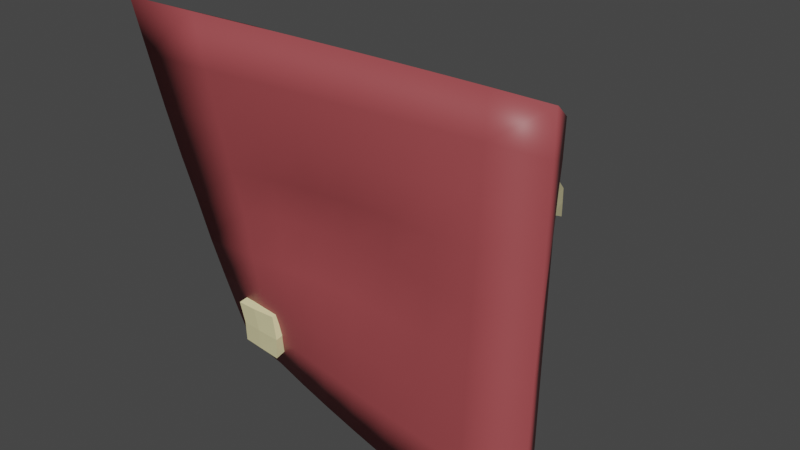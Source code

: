 # Source: ChunkOfMeatV1.blend  (saved by Blender 2.90.8; exported with 4.5.12 LTS)
import bpy
from mathutils import Matrix  # noqa: F401  (used for matrix-valued properties, if any)

bpy.ops.wm.read_factory_settings(use_empty=True)
scene = bpy.context.scene
scene.name = 'Scene'

# ---- collections
col_collection = bpy.data.collections.new('Collection'); scene.collection.children.link(col_collection)

# ---- materials (node trees are filled in below, after node groups)
mat_bones = bpy.data.materials.new('Bones')
mat_bones.use_transparent_shadow = False
mat_meat = bpy.data.materials.new('Meat')
mat_meat.use_transparent_shadow = False

# ---- material node trees
mat_bones.use_nodes = True; mat_bones.node_tree.nodes.clear()
_N = mat_bones.node_tree.nodes; _L = mat_bones.node_tree.links
n0 = _N.new('ShaderNodeBsdfPrincipled'); n0.name = 'Principled BSDF'; n0.location = (10, 300)
n0.distribution = 'GGX'
n0.subsurface_method = 'BURLEY'
n0.inputs[0].default_value = (0.8, 0.7283, 0.4087, 1.0)
n0.inputs[3].default_value = 1.45
n0.inputs[27].default_value = (0.0, 0.0, 0.0, 1.0)
n0.inputs[28].default_value = 1.0
n1 = _N.new('ShaderNodeOutputMaterial'); n1.name = 'Material Output'; n1.location = (300, 300)
_L.new(n0.outputs[0], n1.inputs[0])
n1.is_active_output = True
mat_meat.use_nodes = True; mat_meat.node_tree.nodes.clear()
_N = mat_meat.node_tree.nodes; _L = mat_meat.node_tree.links
n0 = _N.new('ShaderNodeBsdfPrincipled'); n0.name = 'Principled BSDF'; n0.location = (10, 300)
n0.distribution = 'GGX'
n0.subsurface_method = 'BURLEY'
n0.inputs[0].default_value = (0.3397, 0.06362, 0.06976, 1.0)
n0.inputs[3].default_value = 1.45
n0.inputs[27].default_value = (0.0, 0.0, 0.0, 1.0)
n0.inputs[28].default_value = 1.0
n1 = _N.new('ShaderNodeOutputMaterial'); n1.name = 'Material Output'; n1.location = (300, 300)
_L.new(n0.outputs[0], n1.inputs[0])
n1.is_active_output = True

# ---- world
world_world = bpy.data.worlds.new('World'); scene.world = world_world
world_world.use_nodes = True; world_world.node_tree.nodes.clear()
_N = world_world.node_tree.nodes; _L = world_world.node_tree.links
n0 = _N.new('ShaderNodeOutputWorld'); n0.name = 'World Output'; n0.location = (300, 300)
n1 = _N.new('ShaderNodeBackground'); n1.name = 'Background'; n1.location = (10, 300)
n1.inputs[0].default_value = (0.05088, 0.05088, 0.05088, 1.0)
_L.new(n1.outputs[0], n0.inputs[0])
n0.is_active_output = True
world_world.color = (0.05088, 0.05088, 0.05088)
world_world.use_sun_shadow = False
world_world.sun_shadow_jitter_overblur = 0.0

# ---- meshes
me_cube_001 = bpy.data.meshes.new('Cube.001')
me_cube_001.from_pydata([(1.143, -0.3339, -0.2694), (0.5076, 2.899, -0.08244), (1.098, -0.3708, 0.7812), (0.5053, 2.914, 0.5959), (0.1005, -0.1978, -0.3477), (-0.1737, 2.898, -0.03363), (0.06481, -0.308, 0.7142), (-0.176, 2.892, 0.6462), (1.132, -0.3376, 0.2506), (0.8068, 1.25, -0.1697), (0.5067, 2.907, 0.2569), (0.7849, 1.246, 0.6924), (0.5781, -0.3861, 0.7727), (0.1664, 2.903, 0.6208), (-0.07167, 1.313, 0.6753), (0.09537, -0.2198, 0.1673), (-0.1737, 2.895, 0.3059), (-0.05711, 1.394, -0.1944), (0.6125, -0.3275, -0.2838), (0.1674, 2.899, -0.05819), (0.1672, 2.902, 0.2813), (0.6054, -0.339, 0.237), (0.3673, 1.258, -0.1611), (-0.05923, 1.375, 0.23), (0.3545, 1.232, 0.7052), (0.8009, 1.254, 0.2595), (5.721, -1.394, 3.478), (2.694, 4.045, 1.473), (5.699, -1.212, 4.956), (2.628, 4.195, 2.244), (4.213, -1.431, 3.427), (1.887, 3.961, 1.575), (4.191, -1.365, 4.974), (1.856, 4.064, 2.376), (5.61, -1.316, 4.225), (4.759, 1.381, 2.339), (2.661, 4.12, 1.863), (4.442, 2.093, 3.178), (5.043, -1.28, 4.965), (2.246, 4.13, 2.309), (3.373, 1.975, 3.278), (4.085, -1.431, 4.214), (1.872, 4.013, 1.979), (3.609, 1.331, 2.387), (5.048, -1.424, 3.461), (2.293, 4.004, 1.523), (2.27, 4.067, 1.921), (4.931, -1.372, 4.223), (4.286, 1.354, 2.362), (3.377, 1.618, 2.873), (4.029, 2.006, 3.238), (4.489, 1.725, 2.79), (1.186, -1.149, 3.641), (0.6619, 3.405, 2.107), (1.144, -1.218, 4.974), (0.6591, 3.433, 2.87), (-0.125, -1.218, 3.61), (-0.1152, 3.314, 2.199), (-0.1934, -1.346, 4.988), (-0.1153, 3.309, 2.988), (1.15, -1.206, 4.317), (0.9478, 1.136, 2.857), (0.6605, 3.419, 2.49), (0.9455, 1.115, 3.904), (0.4635, -1.283, 4.982), (0.2754, 3.371, 2.929), (-0.154, 0.9821, 3.99), (-0.1782, -1.32, 4.318), (-0.1153, 3.311, 2.593), (-0.1085, 1.113, 2.865), (0.5321, -1.191, 3.633), (0.2759, 3.36, 2.153), (0.2757, 3.366, 2.541), (0.4827, -1.26, 4.317), (0.4074, 1.09, 2.886), (-0.1416, 1.011, 3.449), (0.3704, 1.045, 3.949), (0.9435, 1.117, 3.385), (5.603, -1.528, -2.271), (2.667, 3.115, -1.684), (5.38, -1.276, -0.9765), (2.622, 3.224, -0.8651), (4.025, -1.285, -2.387), (1.836, 3.178, -1.61), (3.937, -0.9922, -1.128), (1.816, 3.258, -0.7984), (5.485, -1.401, -1.62), (4.744, 0.7671, -2.086), (2.643, 3.169, -1.271), (4.491, 0.9796, -1.017), (4.717, -1.144, -1.047), (2.218, 3.241, -0.8317), (3.185, 1.125, -1.073), (3.981, -1.13, -1.758), (1.826, 3.22, -1.2), (3.168, 0.982, -2.187), (4.881, -1.423, -2.322), (2.249, 3.149, -1.645), (2.233, 3.195, -1.236), (4.796, -1.278, -1.683), (4.131, 0.8422, -2.082), (3.145, 1.061, -1.683), (3.918, 1.048, -1.022), (4.611, 0.8766, -1.548), (-2.65, -0.528, -2.789), (-1.768, 3.893, -1.19), (-2.66, -0.7137, -1.342), (-1.824, 3.798, -0.344), (-4.113, -0.458, -2.777), (-2.595, 3.955, -1.097), (-4.195, -0.7703, -1.329), (-2.684, 3.814, -0.2632), (-2.659, -0.6752, -2.066), (-1.865, 3.014, -1.92), (-1.798, 3.846, -0.7698), (-1.996, 2.659, -0.9337), (-3.467, -0.8084, -1.317), (-2.272, 3.807, -0.3018), (-3.051, 2.693, -0.8583), (-4.15, -0.6693, -2.058), (-2.642, 3.885, -0.6848), (-2.858, 3.099, -1.82), (-3.417, -0.5439, -2.778), (-2.198, 3.925, -1.142), (-2.238, 3.867, -0.7255), (-3.441, -0.7339, -2.048), (-2.423, 2.993, -1.869), (-2.954, 2.813, -1.354), (-2.583, 2.619, -0.8871), (-1.927, 2.755, -1.438), (4.872, -0.9943, 1.191), (2.311, 3.401, 0.484), (4.97, -1.0, 2.518), (2.28, 3.499, 1.239), (3.344, -0.7891, 1.048), (1.54, 3.379, 0.5497), (3.352, -0.9115, 2.421), (1.525, 3.444, 1.314), (4.941, -1.001, 1.86), (4.031, 1.231, 0.7502), (2.295, 3.45, 0.8644), (4.153, 1.299, 1.775), (4.216, -0.9544, 2.471), (1.903, 3.472, 1.277), (2.763, 1.289, 1.807), (3.366, -0.8454, 1.735), (1.532, 3.411, 0.9339), (2.685, 1.283, 0.7566), (4.157, -0.8848, 1.118), (1.926, 3.39, 0.5169), (1.914, 3.431, 0.8991), (4.207, -0.9192, 1.798), (3.406, 1.265, 0.7497), (2.741, 1.289, 1.283), (3.512, 1.3, 1.788), (4.112, 1.263, 1.267), (-2.448, 1.375, -0.4953), (-2.244, 2.966, 0.1791), (-2.538, 0.9332, 0.358), (-2.36, 2.786, 0.826), (-3.232, 1.37, -0.462), (-2.855, 2.961, 0.223), (-3.366, 0.887, 0.3903), (-2.994, 2.762, 0.8709), (-2.47, 1.221, -0.09794), (-2.1, 2.872, -0.2771), (-2.28, 2.895, 0.4923), (-2.252, 2.436, 0.4405), (-2.995, 0.8225, 0.403), (-2.7, 2.752, 0.8567), (-2.932, 2.424, 0.4809), (-3.271, 1.196, -0.06469), (-2.9, 2.88, 0.5364), (-2.743, 2.881, -0.2318), (-2.888, 1.269, -0.4554), (-2.573, 2.935, 0.2088), (-2.614, 2.861, 0.5229), (-2.913, 1.111, -0.05475), (-2.478, 2.785, -0.2356), (-2.795, 2.717, 0.0981), (-2.643, 2.353, 0.4846), (-2.14, 2.718, 0.05503), (7.573, -2.937, -6.406), (5.813, 0.08444, -5.171), (6.223, -0.6198, 5.437), (4.503, 2.335, 3.762), (-5.154, -0.8745, -5.687), (-4.312, 0.9569, -4.659), (-5.996, -2.706, 6.218), (-5.12, -0.867, 5.428), (5.907, 0.1359, -0.09046), (4.606e-08, 0.04156, 5.011), (-3.296, 2.404, -0.3651), (4.606e-08, 0.04156, -5.143), (0.277, 0.5785, -0.1857), (4.84, 1.755, 1.952), (-2.228, -0.4155, 5.163), (-4.115, 1.141, -2.41), (2.645, -0.4033, -5.361), (6.176, -0.5381, -2.73), (2.111, 1.734, 4.121), (-4.513, 0.2501, 2.307), (-1.98, 0.4917, -4.911), (0.005976, 0.04633, -2.602), (0.001274, 0.04351, 2.472), (-1.398, 1.954, -0.3749), (2.807, 0.4579, -0.1604), (2.443, 0.4212, 2.368), (-1.943, 0.295, 2.318), (-1.858, 0.728, -2.514), (2.55, -0.1585, -2.625), (4.672, 2.045, 2.893), (-3.337, -0.629, 5.26), (-4.417, 0.728, -3.595), (3.973, 0.3576, -5.029), (6.022, -0.2275, -1.369), (1.016, 0.4222, 4.816), (-3.382, 2.198, 0.6221), (-0.9583, 0.2543, -5.035), (4.606e-08, 0.04156, -3.874), (0.173, 0.4212, 1.099), (-2.135, 2.387, -0.3922), (1.33, 0.4606, -0.1602), (5.693, 0.3636, 1.146), (-1.017, -0.1746, 5.111), (-3.211, 2.611, -1.301), (1.08, -0.1879, -5.257), (5.644, 0.3738, -3.808), (3.28, 2.07, 3.922), (-5.018, -0.6431, 3.99), (-2.972, 0.734, -4.781), (0.1827, 0.4113, -1.401), (4.606e-08, 0.04156, 3.741), (-0.5976, 1.179, -0.2906), (4.273, 0.3047, -0.1273), (2.651, 0.411, 1.13), (2.146, 1.596, 3.116), (1.046, 0.1591, 2.441), (3.46, 1.625, 2.008), (-1.419, 1.853, 0.668), (-2.206, -0.3121, 3.94), (-2.98, 0.3569, 2.277), (-0.9595, 0.05826, 2.443), (-2.003, 0.3792, -3.742), (-1.403, 2.017, -1.386), (-2.777, 1.025, -2.455), (-0.9397, 0.2671, -2.572), (2.611, -0.2657, -3.987), (2.659, 0.1862, -1.423), (1.097, -0.005518, -2.589), (4.28, -0.4035, -2.705), (4.271, -0.05709, -1.387), (1.232, 0.2676, -1.414), (1.074, -0.1305, -3.938), (-0.6733, 1.102, -1.408), (-2.093, 2.537, -1.341), (-3.026, 0.5608, -3.667), (-1.012, -0.121, 3.809), (-3.29, -0.4773, 3.998), (-2.176, 2.236, 0.594), (3.37, 1.847, 2.993), (1.022, 0.3649, 3.616), (1.201, 0.33, 1.143), (4.096, 0.3955, 1.137), (-0.6408, 1.075, 0.8782), (-0.9635, 0.2011, -3.813), (3.883, 0.5798, -3.722), (6.929, -1.747, 0.0826), (0.6585, -1.677, 5.887), (-5.575, -1.79, -0.1907), (0.6721, -1.922, -6.109), (1.069, -1.183, -0.1867), (7.239, -2.364, -3.015), (3.302, -1.152, 5.676), (-5.785, -2.248, 2.899), (-2.088, -1.401, -5.912), (6.561, -1.199, 2.908), (-2.232, -2.195, 6.068), (-5.364, -1.332, -3.053), (3.676, -2.437, -6.275), (0.6687, -1.861, -3.064), (0.6619, -1.738, 2.934), (3.814, -1.299, -0.0894), (-1.999, -1.551, -0.1752), (-2.196, -1.996, 2.924), (3.396, -1.474, 2.929), (3.583, -2.116, -3.047), (-2.124, -1.599, -3.066), (7.404, -2.647, -4.674), (4.529, -0.8841, 5.558), (-5.89, -2.477, 4.53), (-3.376, -1.138, -5.803), (6.733, -1.494, 1.536), (-0.756, -1.937, 5.981), (-5.47, -1.561, -1.65), (2.144, -2.18, -6.196), (0.6704, -1.891, -4.582), (0.8506, -1.483, 1.382), (5.062, -1.543, 0.001071), (-0.423, -1.304, -0.1953), (7.07, -2.074, -1.426), (2.012, -1.416, 5.785), (-5.68, -2.019, 1.326), (-0.7389, -1.662, -6.014), (6.392, -0.9094, 4.208), (-3.767, -2.451, 6.147), (-5.259, -1.103, -4.399), (5.266, -2.685, -6.344), (0.8524, -1.547, -1.616), (0.6602, -1.708, 4.414), (2.481, -1.182, -0.1514), (-3.547, -1.758, -0.1639), (-2.12, -1.809, 1.37), (-2.214, -2.096, 4.484), (-0.7518, -1.868, 2.931), (-3.669, -2.123, 2.914), (3.587, -1.415, 1.446), (3.349, -1.313, 4.322), (4.713, -1.334, 2.919), (2.045, -1.607, 2.933), (3.63, -2.276, -4.641), (3.681, -1.735, -1.542), (5.084, -2.241, -3.033), (2.111, -1.989, -3.057), (-2.106, -1.5, -4.501), (-2.094, -1.625, -1.622), (-0.7432, -1.731, -3.067), (-3.474, -1.466, -3.061), (-3.523, -1.631, -1.629), (-0.6071, -1.554, -1.627), (-0.741, -1.696, -4.544), (2.278, -1.613, -1.586), (5.044, -1.936, -1.478), (5.174, -2.46, -4.66), (2.028, -1.511, 4.371), (4.621, -1.109, 4.267), (4.863, -1.481, 1.498), (-3.718, -2.287, 4.51), (-0.7539, -1.903, 4.452), (-0.6005, -1.606, 1.368), (-3.62, -1.959, 1.359), (2.25, -1.414, 1.407), (2.127, -2.085, -4.615), (-3.425, -1.302, -4.452), (-2.175, 0.9433, 4.27), (-2.648, 0.8437, 4.322), (-2.161, 0.9999, 3.742), (-2.628, 0.9119, 3.784), (3.669, 1.93, -3.982), (4.062, 1.841, -4.033), (4.017, 1.934, -3.635), (3.631, 2.015, -3.591), (2.032, 1.433, -1.407), (2.009, 1.287, -2.148), (1.13, 1.387, -2.109), (1.165, 1.496, -1.381), (-2.637, -0.8141, -2.093), (-2.627, -0.6553, -2.873), (-1.922, 2.782, -0.8718), (-2.638, -0.8556, -1.312), (-3.509, -0.9577, -1.285), (-3.06, 2.819, -0.7905), (-4.293, -0.9166, -1.298), (-4.246, -0.8077, -2.084), (-2.852, 3.257, -1.828), (-4.206, -0.5798, -2.86), (-3.455, -0.6724, -2.861), (-1.781, 3.165, -1.935), (-2.383, 3.143, -1.881), (-2.955, 2.948, -1.326), (-2.555, 2.739, -0.8215), (-1.848, 2.885, -1.416), (5.603, -1.401, -1.618), (5.734, -1.528, -2.336), (4.507, 0.9796, -0.953), (5.487, -1.276, -0.9083), (4.756, -1.144, -0.9864), (3.066, 1.125, -1.014), (3.895, -0.9922, -1.076), (3.944, -1.13, -1.77), (3.048, 0.982, -2.243), (3.993, -1.285, -2.464), (4.937, -1.423, -2.393), (4.786, 0.7671, -2.132), (4.109, 0.8422, -2.128), (3.022, 1.061, -1.688), (3.874, 1.048, -0.959), (4.639, 0.8766, -1.538), (5.108, -1.001, 1.907), (5.029, -0.9943, 1.141), (4.206, 1.299, 1.811), (5.141, -1.0, 2.661), (4.278, -0.9544, 2.607), (2.614, 1.289, 1.846), (3.289, -0.9115, 2.549), (3.304, -0.8454, 1.765), (2.525, 1.283, 0.6436), (3.279, -0.7891, 0.9774), (4.211, -0.8848, 1.058), (4.066, 1.231, 0.6363), (3.35, 1.265, 0.6357), (2.588, 1.289, 1.246), (3.472, 1.3, 1.825), (4.159, 1.263, 1.228), (1.216, -0.3376, 0.2521), (1.229, -0.3339, -0.3358), (0.8241, 1.246, 0.7516), (1.178, -0.3708, 0.852), (0.5903, -0.3861, 0.8424), (-0.1443, 1.313, 0.7323), (0.01002, -0.308, 0.7762), (0.04457, -0.2198, 0.158), (-0.1278, 1.394, -0.251), (0.05033, -0.1978, -0.4243), (0.6292, -0.3275, -0.352), (0.8489, 1.25, -0.223), (0.352, 1.258, -0.2134), (-0.1302, 1.375, 0.2288), (0.3375, 1.232, 0.7661), (0.8422, 1.254, 0.2622), (1.242, -1.206, 4.377), (1.282, -1.149, 3.612), (1.01, 1.115, 3.91), (1.234, -1.218, 5.119), (0.4654, -1.283, 5.128), (-0.2328, 0.9821, 4.007), (-0.2773, -1.346, 5.135), (-0.2602, -1.32, 4.378), (-0.1813, 1.113, 2.735), (-0.2, -1.218, 3.577), (0.5429, -1.191, 3.604), (1.013, 1.136, 2.726), (0.4019, 1.09, 2.759), (-0.2187, 1.011, 3.395), (0.36, 1.045, 3.961), (1.008, 1.117, 3.323)], [], [(25, 10, 3, 11), (24, 13, 7, 14), (23, 16, 5, 17), (22, 19, 1, 9), (21, 15, 4, 18), (20, 10, 1, 19), (16, 20, 19, 5), (7, 13, 20, 16), (13, 3, 10, 20), (8, 21, 18, 0), (2, 12, 21, 8), (12, 6, 15, 21), (67, 58, 426, 427), (0, 18, 414, 405), (17, 5, 19, 22), (69, 74, 432, 428), (56, 67, 427, 429), (14, 7, 16, 23), (74, 61, 431, 432), (15, 6, 410, 411), (11, 3, 13, 24), (61, 77, 435, 431), (64, 54, 423, 424), (9, 1, 10, 25), (51, 36, 29, 37), (50, 39, 33, 40), (49, 42, 31, 43), (48, 45, 27, 35), (47, 41, 30, 44), (46, 36, 27, 45), (42, 46, 45, 31), (33, 39, 46, 42), (39, 29, 36, 46), (34, 47, 44, 26), (28, 38, 47, 34), (38, 32, 41, 47), (44, 48, 35, 26), (30, 43, 48, 44), (43, 31, 45, 48), (41, 49, 43, 30), (32, 40, 49, 41), (40, 33, 42, 49), (38, 50, 40, 32), (28, 37, 50, 38), (37, 29, 39, 50), (34, 51, 37, 28), (26, 35, 51, 34), (35, 27, 36, 51), (77, 62, 55, 63), (76, 65, 59, 66), (75, 68, 57, 69), (74, 71, 53, 61), (73, 67, 56, 70), (72, 62, 53, 71), (68, 72, 71, 57), (59, 65, 72, 68), (65, 55, 62, 72), (60, 73, 70, 52), (54, 64, 73, 60), (64, 58, 67, 73), (17, 22, 416, 412), (77, 63, 422, 435), (69, 57, 71, 74), (4, 15, 411, 413), (22, 9, 415, 416), (66, 59, 68, 75), (9, 25, 419, 415), (58, 64, 424, 426), (63, 55, 65, 76), (12, 2, 407, 408), (25, 11, 406, 419), (61, 53, 62, 77), (103, 88, 81, 89), (102, 91, 85, 92), (101, 94, 83, 95), (100, 97, 79, 87), (99, 93, 82, 96), (98, 88, 79, 97), (94, 98, 97, 83), (85, 91, 98, 94), (91, 81, 88, 98), (86, 99, 96, 78), (80, 90, 99, 86), (90, 84, 93, 99), (90, 80, 375, 376), (89, 102, 386, 374), (95, 83, 97, 100), (95, 100, 384, 380), (102, 92, 377, 386), (92, 85, 94, 101), (96, 82, 381, 382), (100, 87, 383, 384), (89, 81, 91, 102), (84, 90, 376, 378), (87, 103, 387, 383), (87, 79, 88, 103), (129, 114, 107, 115), (128, 117, 111, 118), (127, 120, 109, 121), (126, 123, 105, 113), (125, 119, 108, 122), (124, 114, 105, 123), (120, 124, 123, 109), (111, 117, 124, 120), (117, 107, 114, 124), (112, 125, 122, 104), (106, 116, 125, 112), (116, 110, 119, 125), (118, 127, 369, 361), (112, 104, 357, 356), (121, 109, 123, 126), (104, 122, 366, 357), (119, 110, 362, 363), (118, 111, 120, 127), (129, 115, 358, 371), (127, 121, 364, 369), (115, 107, 117, 128), (106, 112, 356, 359), (108, 119, 363, 365), (113, 105, 114, 129), (155, 140, 133, 141), (154, 143, 137, 144), (153, 146, 135, 147), (152, 149, 131, 139), (151, 145, 134, 148), (150, 140, 131, 149), (146, 150, 149, 135), (137, 143, 150, 146), (143, 133, 140, 150), (138, 151, 148, 130), (132, 142, 151, 138), (142, 136, 145, 151), (142, 132, 391, 392), (141, 154, 402, 390), (147, 135, 149, 152), (147, 152, 400, 396), (154, 144, 393, 402), (144, 137, 146, 153), (148, 134, 397, 398), (152, 139, 399, 400), (141, 133, 143, 154), (136, 142, 392, 394), (139, 155, 403, 399), (139, 131, 140, 155), (181, 166, 159, 167), (180, 169, 163, 170), (179, 172, 161, 173), (178, 175, 157, 165), (177, 171, 160, 174), (176, 166, 157, 175), (172, 176, 175, 161), (163, 169, 176, 172), (169, 159, 166, 176), (164, 177, 174, 156), (158, 168, 177, 164), (168, 162, 171, 177), (174, 178, 165, 156), (160, 173, 178, 174), (173, 161, 175, 178), (171, 179, 173, 160), (162, 170, 179, 171), (170, 163, 172, 179), (168, 180, 170, 162), (158, 167, 180, 168), (167, 159, 169, 180), (164, 181, 167, 158), (156, 165, 181, 164), (165, 157, 166, 181), (182, 183, 227, 199, 215, 190, 223, 195, 211, 185, 184, 304, 276, 292, 267, 300, 272, 288), (184, 185, 228, 200, 216, 191, 224, 196, 212, 189, 188, 305, 277, 293, 268, 301, 273, 289), (188, 189, 229, 201, 217, 192, 225, 197, 213, 187, 186, 306, 278, 294, 269, 302, 274, 290), (186, 187, 230, 202, 218, 193, 226, 198, 214, 183, 182, 307, 279, 295, 270, 303, 275, 291), (343, 306, 186, 291), (214, 266, 351, 348), (265, 219, 193, 218), (264, 220, 194, 233), (263, 223, 190, 234), (262, 235, 206, 222), (261, 236, 207, 237), (260, 211, 195, 238), (259, 239, 205, 221), (258, 240, 208, 241), (257, 232, 204, 242), (256, 243, 202, 230), (255, 244, 209, 245), (254, 231, 203, 246), (253, 247, 198, 226), (252, 248, 352, 355), (251, 215, 199, 250), (248, 251, 250, 210), (206, 234, 251, 248), (234, 190, 215, 251), (231, 252, 249, 203), (194, 222, 252, 231), (222, 206, 248, 252), (219, 253, 226, 193), (203, 249, 253, 219), (249, 210, 247, 253), (244, 254, 246, 209), (205, 233, 254, 244), (233, 194, 231, 254), (225, 255, 245, 197), (192, 221, 255, 225), (221, 205, 244, 255), (213, 256, 230, 187), (197, 245, 256, 213), (245, 209, 243, 256), (240, 257, 242, 208), (196, 224, 257, 240), (224, 191, 232, 257), (229, 258, 241, 201), (189, 212, 258, 229), (196, 240, 346, 344), (217, 259, 221, 192), (201, 241, 259, 217), (241, 208, 239, 259), (236, 260, 238, 207), (200, 228, 260, 236), (228, 185, 211, 260), (232, 261, 237, 204), (191, 216, 261, 232), (216, 200, 236, 261), (220, 262, 222, 194), (204, 237, 262, 220), (237, 207, 235, 262), (235, 263, 234, 206), (207, 238, 263, 235), (238, 195, 223, 263), (239, 264, 233, 205), (208, 242, 264, 239), (242, 204, 220, 264), (243, 265, 218, 202), (209, 246, 265, 243), (246, 203, 219, 265), (247, 266, 214, 198), (210, 250, 266, 247), (250, 199, 227, 266), (342, 296, 270, 295), (341, 297, 271, 310), (340, 302, 269, 311), (339, 312, 283, 299), (338, 313, 284, 314), (337, 290, 274, 315), (336, 316, 282, 298), (335, 317, 285, 318), (334, 309, 281, 319), (333, 320, 279, 307), (332, 321, 286, 322), (331, 308, 280, 323), (330, 324, 275, 303), (329, 325, 287, 326), (328, 294, 278, 327), (325, 328, 327, 287), (283, 311, 328, 325), (311, 269, 294, 328), (308, 329, 326, 280), (271, 299, 329, 308), (299, 283, 325, 329), (296, 330, 303, 270), (280, 326, 330, 296), (326, 287, 324, 330), (321, 331, 323, 286), (282, 310, 331, 321), (310, 271, 308, 331), (300, 332, 322, 272), (267, 298, 332, 300), (298, 282, 321, 332), (288, 333, 307, 182), (272, 322, 333, 288), (322, 286, 320, 333), (317, 334, 319, 285), (273, 301, 334, 317), (301, 268, 309, 334), (304, 335, 318, 276), (184, 289, 335, 304), (289, 273, 317, 335), (292, 336, 298, 267), (276, 318, 336, 292), (318, 285, 316, 336), (313, 337, 315, 284), (277, 305, 337, 313), (305, 188, 290, 337), (309, 338, 314, 281), (268, 293, 338, 309), (293, 277, 313, 338), (297, 339, 299, 271), (281, 314, 339, 297), (314, 284, 312, 339), (312, 340, 311, 283), (284, 315, 340, 312), (315, 274, 302, 340), (316, 341, 310, 282), (285, 319, 341, 316), (319, 281, 297, 341), (320, 342, 295, 279), (286, 323, 342, 320), (323, 280, 296, 342), (324, 343, 291, 275), (287, 327, 343, 324), (327, 278, 306, 343), (345, 344, 346, 347), (240, 258, 347, 346), (258, 212, 345, 347), (212, 196, 344, 345), (351, 350, 349, 348), (266, 227, 350, 351), (183, 214, 348, 349), (227, 183, 349, 350), (355, 352, 353, 354), (248, 210, 353, 352), (249, 252, 355, 354), (210, 249, 354, 353), (366, 368, 367, 357), (365, 364, 368, 366), (363, 369, 364, 365), (362, 361, 369, 363), (360, 370, 361, 362), (359, 358, 370, 360), (356, 371, 358, 359), (357, 367, 371, 356), (113, 129, 371, 367), (110, 116, 360, 362), (126, 113, 367, 368), (122, 108, 365, 366), (128, 118, 361, 370), (121, 126, 368, 364), (115, 128, 370, 358), (116, 106, 359, 360), (382, 384, 383, 373), (381, 380, 384, 382), (379, 385, 380, 381), (378, 377, 385, 379), (376, 386, 377, 378), (375, 374, 386, 376), (372, 387, 374, 375), (373, 383, 387, 372), (82, 93, 379, 381), (80, 86, 372, 375), (101, 95, 380, 385), (103, 89, 374, 387), (93, 84, 378, 379), (78, 96, 382, 373), (86, 78, 373, 372), (92, 101, 385, 377), (398, 400, 399, 389), (397, 396, 400, 398), (395, 401, 396, 397), (394, 393, 401, 395), (392, 402, 393, 394), (391, 390, 402, 392), (388, 403, 390, 391), (389, 399, 403, 388), (134, 145, 395, 397), (132, 138, 388, 391), (153, 147, 396, 401), (155, 141, 390, 403), (145, 136, 394, 395), (130, 148, 398, 389), (138, 130, 389, 388), (144, 153, 401, 393), (414, 416, 415, 405), (413, 412, 416, 414), (411, 417, 412, 413), (410, 409, 417, 411), (408, 418, 409, 410), (407, 406, 418, 408), (404, 419, 406, 407), (405, 415, 419, 404), (430, 432, 431, 421), (429, 428, 432, 430), (427, 433, 428, 429), (426, 425, 433, 427), (424, 434, 425, 426), (423, 422, 434, 424), (420, 435, 422, 423), (421, 431, 435, 420), (23, 17, 412, 417), (18, 4, 413, 414), (14, 23, 417, 409), (52, 70, 430, 421), (75, 69, 428, 433), (2, 8, 404, 407), (70, 56, 429, 430), (66, 75, 433, 425), (24, 14, 409, 418), (8, 0, 405, 404), (54, 60, 420, 423), (11, 24, 418, 406), (76, 66, 425, 434), (60, 52, 421, 420), (6, 12, 408, 410), (63, 76, 434, 422)])
me_cube_001.polygons.foreach_set('use_smooth', [0, 0, 0, 0, 0, 0, 0, 0, 0, 0, 0, 0, 0, 0, 0, 0, 0, 0, 0, 0, 0, 0, 0, 0, 0, 0, 0, 0, 0, 0, 0, 0, 0, 0, 0, 0, 0, 0, 0, 0, 0, 0, 0, 0, 0, 0, 0, 0, 0, 0, 0, 0, 0, 0, 0, 0, 0, 0, 0, 0, 0, 0, 0, 0, 0, 0, 0, 0, 0, 0, 0, 0, 0, 0, 0, 0, 0, 0, 0, 0, 0, 0, 0, 0, 0, 0, 0, 0, 0, 0, 0, 0, 0, 0, 0, 0, 0, 0, 0, 0, 0, 0, 0, 0, 0, 0, 0, 0, 0, 0, 0, 0, 0, 0, 0, 0, 0, 0, 0, 0, 0, 0, 0, 0, 0, 0, 0, 0, 0, 0, 0, 0, 0, 0, 0, 0, 0, 0, 0, 0, 0, 0, 0, 0, 0, 0, 0, 0, 0, 0, 0, 0, 0, 0, 0, 0, 0, 0, 0, 0, 0, 0, 0, 0, 0, 0, 0, 0, 1, 1, 1, 1, 1, 1, 1, 1, 1, 1, 1, 1, 1, 1, 1, 1, 1, 1, 1, 1, 1, 1, 1, 1, 1, 1, 1, 1, 1, 1, 1, 1, 1, 1, 1, 1, 1, 1, 1, 1, 1, 1, 1, 1, 1, 1, 1, 1, 1, 1, 1, 1, 1, 1, 1, 1, 1, 1, 1, 1, 1, 1, 1, 1, 1, 1, 1, 1, 1, 1, 1, 1, 1, 1, 1, 1, 1, 1, 1, 1, 1, 1, 1, 1, 1, 1, 1, 1, 1, 1, 1, 1, 1, 1, 1, 1, 1, 1, 1, 1, 1, 1, 1, 1, 1, 1, 1, 1, 1, 1, 1, 1, 1, 1, 1, 1, 1, 1, 1, 1, 1, 1, 1, 1, 1, 1, 1, 1, 1, 1, 1, 1, 1, 1, 1, 1, 1, 1, 1, 1, 1, 1, 1, 1, 0, 0, 0, 0, 0, 0, 0, 0, 0, 0, 0, 0, 0, 0, 0, 0, 0, 0, 0, 0, 0, 0, 0, 0, 0, 0, 0, 0, 0, 0, 0, 0, 0, 0, 0, 0, 0, 0, 0, 0, 0, 0, 0, 0, 0, 0, 0, 0, 0, 0, 0, 0, 0, 0, 0, 0, 0, 0, 0, 0, 0, 0, 0, 0, 0, 0, 0, 0, 0, 0, 0, 0, 0, 0, 0, 0, 0, 0, 0, 0])
me_cube_001.polygons.foreach_set('material_index', [0, 0, 0, 0, 0, 0, 0, 0, 0, 0, 0, 0, 0, 0, 0, 1, 0, 0, 1, 0, 0, 1, 0, 0, 0, 0, 0, 0, 0, 0, 0, 0, 0, 0, 0, 0, 0, 0, 0, 0, 0, 0, 0, 0, 0, 0, 0, 0, 0, 0, 0, 0, 0, 0, 0, 0, 0, 0, 0, 0, 1, 1, 0, 0, 1, 0, 1, 0, 0, 0, 1, 0, 0, 0, 0, 0, 0, 0, 0, 0, 0, 0, 0, 0, 0, 1, 0, 1, 1, 0, 0, 1, 0, 0, 1, 0, 0, 0, 0, 0, 0, 0, 0, 0, 0, 0, 0, 0, 1, 0, 0, 0, 0, 0, 1, 1, 0, 0, 0, 0, 0, 0, 0, 0, 0, 0, 0, 0, 0, 0, 0, 0, 0, 1, 0, 1, 1, 0, 0, 1, 0, 0, 1, 0, 0, 0, 0, 0, 0, 0, 0, 0, 0, 0, 0, 0, 0, 0, 0, 0, 0, 0, 0, 0, 0, 0, 0, 0, 1, 1, 1, 1, 1, 1, 1, 1, 1, 1, 1, 1, 1, 1, 1, 1, 1, 1, 1, 1, 1, 1, 1, 1, 1, 1, 1, 1, 1, 1, 1, 1, 1, 1, 1, 1, 1, 1, 1, 1, 1, 1, 1, 1, 1, 1, 1, 1, 1, 1, 1, 1, 1, 1, 1, 1, 1, 1, 1, 1, 1, 1, 1, 1, 1, 1, 1, 1, 1, 1, 1, 1, 1, 1, 1, 1, 1, 1, 1, 1, 1, 1, 1, 1, 1, 1, 1, 1, 1, 1, 1, 1, 1, 1, 1, 1, 1, 1, 1, 1, 1, 1, 1, 1, 1, 1, 1, 1, 1, 1, 1, 1, 1, 1, 1, 1, 1, 1, 1, 1, 1, 1, 1, 1, 1, 1, 1, 1, 1, 1, 1, 1, 1, 1, 1, 1, 1, 1, 1, 1, 1, 1, 1, 1, 1, 1, 1, 1, 1, 1, 1, 1, 1, 0, 1, 0, 1, 1, 1, 0, 1, 1, 1, 1, 1, 1, 1, 1, 0, 0, 1, 1, 0, 0, 0, 1, 1, 1, 1, 1, 1, 1, 1, 1, 0, 0, 1, 1, 0, 0, 0, 1, 1, 1, 1, 1, 1, 1, 1, 1, 1, 1, 1, 1, 1, 1, 1, 1, 1, 0, 1, 0, 1, 0, 0, 1, 1, 0, 0, 1, 1, 0, 0, 1])
_uv = me_cube_001.uv_layers.new(name='UVMap')
_uv.uv.foreach_set('vector', [0.5, 0.125, 0.625, 0.125, 0.625, 0.25, 0.5, 0.25, 0.5, 0.375, 0.625, 0.375, 0.625, 0.5, 0.5, 0.5, 0.5, 0.625, 0.625, 0.625, 0.625, 0.75, 0.5, 0.75, 0.5, 0.875, 0.625, 0.875, 0.625, 1.0, 0.5, 1.0, 0.25, 0.625, 0.375, 0.625, 0.375, 0.75, 0.25, 0.75, 0.75, 0.625, 0.875, 0.625, 0.875, 0.75, 0.75, 0.75, 0.625, 0.625, 0.75, 0.625, 0.75, 0.75, 0.625, 0.75, 0.625, 0.5, 0.75, 0.5, 0.75, 0.625, 0.625, 0.625, 0.75, 0.5, 0.875, 0.5, 0.875, 0.625, 0.75, 0.625, 0.125, 0.625, 0.25, 0.625, 0.25, 0.75, 0.125, 0.75, 0.125, 0.5, 0.25, 0.5, 0.25, 0.625, 0.125, 0.625, 0.25, 0.5, 0.375, 0.5, 0.375, 0.625, 0.25, 0.625, 0.375, 0.625, 0.375, 0.5, 0.375, 0.5, 0.375, 0.625, 0.125, 0.75, 0.25, 0.75, 0.25, 0.75, 0.125, 0.75, 0.5, 0.75, 0.625, 0.75, 0.625, 0.875, 0.5, 0.875, 0.5, 0.75, 0.5, 0.875, 0.5, 0.875, 0.5, 0.75, 0.375, 0.75, 0.375, 0.625, 0.375, 0.625, 0.375, 0.75, 0.5, 0.5, 0.625, 0.5, 0.625, 0.625, 0.5, 0.625, 0.5, 0.875, 0.5, 1.0, 0.5, 1.0, 0.5, 0.875, 0.375, 0.625, 0.375, 0.5, 0.375, 0.5, 0.375, 0.625, 0.5, 0.25, 0.625, 0.25, 0.625, 0.375, 0.5, 0.375, 0.5, 0.0, 0.5, 0.125, 0.5, 0.125, 0.5, 0.0, 0.25, 0.5, 0.125, 0.5, 0.125, 0.5, 0.25, 0.5, 0.5, 0.0, 0.625, 0.0, 0.625, 0.125, 0.5, 0.125, 0.5, 0.125, 0.625, 0.125, 0.625, 0.25, 0.5, 0.25, 0.5, 0.375, 0.625, 0.375, 0.625, 0.5, 0.5, 0.5, 0.5, 0.625, 0.625, 0.625, 0.625, 0.75, 0.5, 0.75, 0.5, 0.875, 0.625, 0.875, 0.625, 1.0, 0.5, 1.0, 0.25, 0.625, 0.375, 0.625, 0.375, 0.75, 0.25, 0.75, 0.75, 0.625, 0.875, 0.625, 0.875, 0.75, 0.75, 0.75, 0.625, 0.625, 0.75, 0.625, 0.75, 0.75, 0.625, 0.75, 0.625, 0.5, 0.75, 0.5, 0.75, 0.625, 0.625, 0.625, 0.75, 0.5, 0.875, 0.5, 0.875, 0.625, 0.75, 0.625, 0.125, 0.625, 0.25, 0.625, 0.25, 0.75, 0.125, 0.75, 0.125, 0.5, 0.25, 0.5, 0.25, 0.625, 0.125, 0.625, 0.25, 0.5, 0.375, 0.5, 0.375, 0.625, 0.25, 0.625, 0.375, 0.875, 0.5, 0.875, 0.5, 1.0, 0.375, 1.0, 0.375, 0.75, 0.5, 0.75, 0.5, 0.875, 0.375, 0.875, 0.5, 0.75, 0.625, 0.75, 0.625, 0.875, 0.5, 0.875, 0.375, 0.625, 0.5, 0.625, 0.5, 0.75, 0.375, 0.75, 0.375, 0.5, 0.5, 0.5, 0.5, 0.625, 0.375, 0.625, 0.5, 0.5, 0.625, 0.5, 0.625, 0.625, 0.5, 0.625, 0.375, 0.375, 0.5, 0.375, 0.5, 0.5, 0.375, 0.5, 0.375, 0.25, 0.5, 0.25, 0.5, 0.375, 0.375, 0.375, 0.5, 0.25, 0.625, 0.25, 0.625, 0.375, 0.5, 0.375, 0.375, 0.125, 0.5, 0.125, 0.5, 0.25, 0.375, 0.25, 0.375, 0.0, 0.5, 0.0, 0.5, 0.125, 0.375, 0.125, 0.5, 0.0, 0.625, 0.0, 0.625, 0.125, 0.5, 0.125, 0.5, 0.125, 0.625, 0.125, 0.625, 0.25, 0.5, 0.25, 0.5, 0.375, 0.625, 0.375, 0.625, 0.5, 0.5, 0.5, 0.5, 0.625, 0.625, 0.625, 0.625, 0.75, 0.5, 0.75, 0.5, 0.875, 0.625, 0.875, 0.625, 1.0, 0.5, 1.0, 0.25, 0.625, 0.375, 0.625, 0.375, 0.75, 0.25, 0.75, 0.75, 0.625, 0.875, 0.625, 0.875, 0.75, 0.75, 0.75, 0.625, 0.625, 0.75, 0.625, 0.75, 0.75, 0.625, 0.75, 0.625, 0.5, 0.75, 0.5, 0.75, 0.625, 0.625, 0.625, 0.75, 0.5, 0.875, 0.5, 0.875, 0.625, 0.75, 0.625, 0.125, 0.625, 0.25, 0.625, 0.25, 0.75, 0.125, 0.75, 0.125, 0.5, 0.25, 0.5, 0.25, 0.625, 0.125, 0.625, 0.25, 0.5, 0.375, 0.5, 0.375, 0.625, 0.25, 0.625, 0.5, 0.75, 0.5, 0.875, 0.5, 0.875, 0.5, 0.75, 0.5, 0.125, 0.5, 0.25, 0.5, 0.25, 0.5, 0.125, 0.5, 0.75, 0.625, 0.75, 0.625, 0.875, 0.5, 0.875, 0.375, 0.75, 0.375, 0.625, 0.375, 0.625, 0.375, 0.75, 0.5, 0.875, 0.5, 1.0, 0.5, 1.0, 0.5, 0.875, 0.5, 0.5, 0.625, 0.5, 0.625, 0.625, 0.5, 0.625, 0.5, 0.0, 0.5, 0.125, 0.5, 0.125, 0.5, 0.0, 0.375, 0.5, 0.25, 0.5, 0.25, 0.5, 0.375, 0.5, 0.5, 0.25, 0.625, 0.25, 0.625, 0.375, 0.5, 0.375, 0.25, 0.5, 0.125, 0.5, 0.125, 0.5, 0.25, 0.5, 0.5, 0.125, 0.5, 0.25, 0.5, 0.25, 0.5, 0.125, 0.5, 0.0, 0.625, 0.0, 0.625, 0.125, 0.5, 0.125, 0.5, 0.125, 0.625, 0.125, 0.625, 0.25, 0.5, 0.25, 0.5, 0.375, 0.625, 0.375, 0.625, 0.5, 0.5, 0.5, 0.5, 0.625, 0.625, 0.625, 0.625, 0.75, 0.5, 0.75, 0.5, 0.875, 0.625, 0.875, 0.625, 1.0, 0.5, 1.0, 0.25, 0.625, 0.375, 0.625, 0.375, 0.75, 0.25, 0.75, 0.75, 0.625, 0.875, 0.625, 0.875, 0.75, 0.75, 0.75, 0.625, 0.625, 0.75, 0.625, 0.75, 0.75, 0.625, 0.75, 0.625, 0.5, 0.75, 0.5, 0.75, 0.625, 0.625, 0.625, 0.75, 0.5, 0.875, 0.5, 0.875, 0.625, 0.75, 0.625, 0.125, 0.625, 0.25, 0.625, 0.25, 0.75, 0.125, 0.75, 0.125, 0.5, 0.25, 0.5, 0.25, 0.625, 0.125, 0.625, 0.25, 0.5, 0.375, 0.5, 0.375, 0.625, 0.25, 0.625, 0.25, 0.5, 0.125, 0.5, 0.125, 0.5, 0.25, 0.5, 0.5, 0.25, 0.5, 0.375, 0.5, 0.375, 0.5, 0.25, 0.5, 0.75, 0.625, 0.75, 0.625, 0.875, 0.5, 0.875, 0.5, 0.75, 0.5, 0.875, 0.5, 0.875, 0.5, 0.75, 0.5, 0.375, 0.5, 0.5, 0.5, 0.5, 0.5, 0.375, 0.5, 0.5, 0.625, 0.5, 0.625, 0.625, 0.5, 0.625, 0.25, 0.75, 0.375, 0.75, 0.375, 0.75, 0.25, 0.75, 0.5, 0.875, 0.5, 1.0, 0.5, 1.0, 0.5, 0.875, 0.5, 0.25, 0.625, 0.25, 0.625, 0.375, 0.5, 0.375, 0.375, 0.5, 0.25, 0.5, 0.25, 0.5, 0.375, 0.5, 0.5, 0.0, 0.5, 0.125, 0.5, 0.125, 0.5, 0.0, 0.5, 0.0, 0.625, 0.0, 0.625, 0.125, 0.5, 0.125, 0.5, 0.125, 0.625, 0.125, 0.625, 0.25, 0.5, 0.25, 0.5, 0.375, 0.625, 0.375, 0.625, 0.5, 0.5, 0.5, 0.5, 0.625, 0.625, 0.625, 0.625, 0.75, 0.5, 0.75, 0.5, 0.875, 0.625, 0.875, 0.625, 1.0, 0.5, 1.0, 0.25, 0.625, 0.375, 0.625, 0.375, 0.75, 0.25, 0.75, 0.75, 0.625, 0.875, 0.625, 0.875, 0.75, 0.75, 0.75, 0.625, 0.625, 0.75, 0.625, 0.75, 0.75, 0.625, 0.75, 0.625, 0.5, 0.75, 0.5, 0.75, 0.625, 0.625, 0.625, 0.75, 0.5, 0.875, 0.5, 0.875, 0.625, 0.75, 0.625, 0.125, 0.625, 0.25, 0.625, 0.25, 0.75, 0.125, 0.75, 0.125, 0.5, 0.25, 0.5, 0.25, 0.625, 0.125, 0.625, 0.25, 0.5, 0.375, 0.5, 0.375, 0.625, 0.25, 0.625, 0.5, 0.5, 0.5, 0.625, 0.5, 0.625, 0.5, 0.5, 0.125, 0.625, 0.125, 0.75, 0.125, 0.75, 0.125, 0.625, 0.5, 0.75, 0.625, 0.75, 0.625, 0.875, 0.5, 0.875, 0.125, 0.75, 0.25, 0.75, 0.25, 0.75, 0.125, 0.75, 0.375, 0.625, 0.375, 0.5, 0.375, 0.5, 0.375, 0.625, 0.5, 0.5, 0.625, 0.5, 0.625, 0.625, 0.5, 0.625, 0.5, 0.125, 0.5, 0.25, 0.5, 0.25, 0.5, 0.125, 0.5, 0.625, 0.5, 0.75, 0.5, 0.75, 0.5, 0.625, 0.5, 0.25, 0.625, 0.25, 0.625, 0.375, 0.5, 0.375, 0.125, 0.5, 0.125, 0.625, 0.125, 0.625, 0.125, 0.5, 0.375, 0.75, 0.375, 0.625, 0.375, 0.625, 0.375, 0.75, 0.5, 0.0, 0.625, 0.0, 0.625, 0.125, 0.5, 0.125, 0.5, 0.125, 0.625, 0.125, 0.625, 0.25, 0.5, 0.25, 0.5, 0.375, 0.625, 0.375, 0.625, 0.5, 0.5, 0.5, 0.5, 0.625, 0.625, 0.625, 0.625, 0.75, 0.5, 0.75, 0.5, 0.875, 0.625, 0.875, 0.625, 1.0, 0.5, 1.0, 0.25, 0.625, 0.375, 0.625, 0.375, 0.75, 0.25, 0.75, 0.75, 0.625, 0.875, 0.625, 0.875, 0.75, 0.75, 0.75, 0.625, 0.625, 0.75, 0.625, 0.75, 0.75, 0.625, 0.75, 0.625, 0.5, 0.75, 0.5, 0.75, 0.625, 0.625, 0.625, 0.75, 0.5, 0.875, 0.5, 0.875, 0.625, 0.75, 0.625, 0.125, 0.625, 0.25, 0.625, 0.25, 0.75, 0.125, 0.75, 0.125, 0.5, 0.25, 0.5, 0.25, 0.625, 0.125, 0.625, 0.25, 0.5, 0.375, 0.5, 0.375, 0.625, 0.25, 0.625, 0.25, 0.5, 0.125, 0.5, 0.125, 0.5, 0.25, 0.5, 0.5, 0.25, 0.5, 0.375, 0.5, 0.375, 0.5, 0.25, 0.5, 0.75, 0.625, 0.75, 0.625, 0.875, 0.5, 0.875, 0.5, 0.75, 0.5, 0.875, 0.5, 0.875, 0.5, 0.75, 0.5, 0.375, 0.5, 0.5, 0.5, 0.5, 0.5, 0.375, 0.5, 0.5, 0.625, 0.5, 0.625, 0.625, 0.5, 0.625, 0.25, 0.75, 0.375, 0.75, 0.375, 0.75, 0.25, 0.75, 0.5, 0.875, 0.5, 1.0, 0.5, 1.0, 0.5, 0.875, 0.5, 0.25, 0.625, 0.25, 0.625, 0.375, 0.5, 0.375, 0.375, 0.5, 0.25, 0.5, 0.25, 0.5, 0.375, 0.5, 0.5, 0.0, 0.5, 0.125, 0.5, 0.125, 0.5, 0.0, 0.5, 0.0, 0.625, 0.0, 0.625, 0.125, 0.5, 0.125, 0.5, 0.125, 0.625, 0.125, 0.625, 0.25, 0.5, 0.25, 0.5, 0.375, 0.625, 0.375, 0.625, 0.5, 0.5, 0.5, 0.5, 0.625, 0.625, 0.625, 0.625, 0.75, 0.5, 0.75, 0.5, 0.875, 0.625, 0.875, 0.625, 1.0, 0.5, 1.0, 0.25, 0.625, 0.375, 0.625, 0.375, 0.75, 0.25, 0.75, 0.75, 0.625, 0.875, 0.625, 0.875, 0.75, 0.75, 0.75, 0.625, 0.625, 0.75, 0.625, 0.75, 0.75, 0.625, 0.75, 0.625, 0.5, 0.75, 0.5, 0.75, 0.625, 0.625, 0.625, 0.75, 0.5, 0.875, 0.5, 0.875, 0.625, 0.75, 0.625, 0.125, 0.625, 0.25, 0.625, 0.25, 0.75, 0.125, 0.75, 0.125, 0.5, 0.25, 0.5, 0.25, 0.625, 0.125, 0.625, 0.25, 0.5, 0.375, 0.5, 0.375, 0.625, 0.25, 0.625, 0.375, 0.875, 0.5, 0.875, 0.5, 1.0, 0.375, 1.0, 0.375, 0.75, 0.5, 0.75, 0.5, 0.875, 0.375, 0.875, 0.5, 0.75, 0.625, 0.75, 0.625, 0.875, 0.5, 0.875, 0.375, 0.625, 0.5, 0.625, 0.5, 0.75, 0.375, 0.75, 0.375, 0.5, 0.5, 0.5, 0.5, 0.625, 0.375, 0.625, 0.5, 0.5, 0.625, 0.5, 0.625, 0.625, 0.5, 0.625, 0.375, 0.375, 0.5, 0.375, 0.5, 0.5, 0.375, 0.5, 0.375, 0.25, 0.5, 0.25, 0.5, 0.375, 0.375, 0.375, 0.5, 0.25, 0.625, 0.25, 0.625, 0.375, 0.5, 0.375, 0.375, 0.125, 0.5, 0.125, 0.5, 0.25, 0.375, 0.25, 0.375, 0.0, 0.5, 0.0, 0.5, 0.125, 0.375, 0.125, 0.5, 0.0, 0.625, 0.0, 0.625, 0.125, 0.5, 0.125, 0.375, 0.0, 0.625, 0.0, 0.625, 0.03125, 0.625, 0.0625, 0.625, 0.09375, 0.625, 0.125, 0.625, 0.1562, 0.625, 0.1875, 0.625, 0.2188, 0.625, 0.25, 0.375, 0.25, 0.375, 0.2188, 0.375, 0.1875, 0.375, 0.1562, 0.375, 0.125, 0.375, 0.09375, 0.375, 0.0625, 0.375, 0.03125, 0.375, 0.25, 0.625, 0.25, 0.625, 0.2812, 0.625, 0.3125, 0.625, 0.3438, 0.625, 0.375, 0.625, 0.4062, 0.625, 0.4375, 0.625, 0.4688, 0.625, 0.5, 0.375, 0.5, 0.375, 0.4688, 0.375, 0.4375, 0.375, 0.4062, 0.375, 0.375, 0.375, 0.3438, 0.375, 0.3125, 0.375, 0.2812, 0.375, 0.5, 0.625, 0.5, 0.625, 0.5312, 0.625, 0.5625, 0.625, 0.5938, 0.625, 0.625, 0.625, 0.6562, 0.625, 0.6875, 0.625, 0.7188, 0.625, 0.75, 0.375, 0.75, 0.375, 0.7188, 0.375, 0.6875, 0.375, 0.6562, 0.375, 0.625, 0.375, 0.5938, 0.375, 0.5625, 0.375, 0.5312, 0.375, 0.75, 0.625, 0.75, 0.625, 0.7812, 0.625, 0.8125, 0.625, 0.8438, 0.625, 0.875, 0.625, 0.9062, 0.625, 0.9375, 0.625, 0.9688, 0.625, 1.0, 0.375, 1.0, 0.375, 0.9688, 0.375, 0.9375, 0.375, 0.9062, 0.375, 0.875, 0.375, 0.8438, 0.375, 0.8125, 0.375, 0.7812, 0.3438, 0.7188, 0.375, 0.7188, 0.375, 0.75, 0.3438, 0.75, 0.8438, 0.75, 0.8438, 0.7188, 0.8438, 0.7188, 0.8438, 0.75, 0.7188, 0.7188, 0.75, 0.7188, 0.75, 0.75, 0.7188, 0.75, 0.7188, 0.5938, 0.75, 0.5938, 0.75, 0.625, 0.7188, 0.625, 0.8438, 0.5938, 0.875, 0.5938, 0.875, 0.625, 0.8438, 0.625, 0.7812, 0.5938, 0.8125, 0.5938, 0.8125, 0.625, 0.7812, 0.625, 0.7812, 0.5312, 0.8125, 0.5312, 0.8125, 0.5625, 0.7812, 0.5625, 0.8438, 0.5312, 0.875, 0.5312, 0.875, 0.5625, 0.8438, 0.5625, 0.6562, 0.5938, 0.6875, 0.5938, 0.6875, 0.625, 0.6562, 0.625, 0.6562, 0.5312, 0.6875, 0.5312, 0.6875, 0.5625, 0.6562, 0.5625, 0.7188, 0.5312, 0.75, 0.5312, 0.75, 0.5625, 0.7188, 0.5625, 0.6562, 0.7188, 0.6875, 0.7188, 0.6875, 0.75, 0.6562, 0.75, 0.6562, 0.6562, 0.6875, 0.6562, 0.6875, 0.6875, 0.6562, 0.6875, 0.7188, 0.6562, 0.75, 0.6562, 0.75, 0.6875, 0.7188, 0.6875, 0.7812, 0.7188, 0.8125, 0.7188, 0.8125, 0.75, 0.7812, 0.75, 0.7812, 0.6562, 0.8125, 0.6562, 0.8125, 0.6562, 0.7812, 0.6562, 0.8438, 0.6562, 0.875, 0.6562, 0.875, 0.6875, 0.8438, 0.6875, 0.8125, 0.6562, 0.8438, 0.6562, 0.8438, 0.6875, 0.8125, 0.6875, 0.8125, 0.625, 0.8438, 0.625, 0.8438, 0.6562, 0.8125, 0.6562, 0.8438, 0.625, 0.875, 0.625, 0.875, 0.6562, 0.8438, 0.6562, 0.75, 0.6562, 0.7812, 0.6562, 0.7812, 0.6875, 0.75, 0.6875, 0.75, 0.625, 0.7812, 0.625, 0.7812, 0.6562, 0.75, 0.6562, 0.7812, 0.625, 0.8125, 0.625, 0.8125, 0.6562, 0.7812, 0.6562, 0.75, 0.7188, 0.7812, 0.7188, 0.7812, 0.75, 0.75, 0.75, 0.75, 0.6875, 0.7812, 0.6875, 0.7812, 0.7188, 0.75, 0.7188, 0.7812, 0.6875, 0.8125, 0.6875, 0.8125, 0.7188, 0.7812, 0.7188, 0.6875, 0.6562, 0.7188, 0.6562, 0.7188, 0.6875, 0.6875, 0.6875, 0.6875, 0.625, 0.7188, 0.625, 0.7188, 0.6562, 0.6875, 0.6562, 0.7188, 0.625, 0.75, 0.625, 0.75, 0.6562, 0.7188, 0.6562, 0.625, 0.6562, 0.6562, 0.6562, 0.6562, 0.6875, 0.625, 0.6875, 0.625, 0.625, 0.6562, 0.625, 0.6562, 0.6562, 0.625, 0.6562, 0.6562, 0.625, 0.6875, 0.625, 0.6875, 0.6562, 0.6562, 0.6562, 0.625, 0.7188, 0.6562, 0.7188, 0.6562, 0.75, 0.625, 0.75, 0.625, 0.6875, 0.6562, 0.6875, 0.6562, 0.7188, 0.625, 0.7188, 0.6562, 0.6875, 0.6875, 0.6875, 0.6875, 0.7188, 0.6562, 0.7188, 0.6875, 0.5312, 0.7188, 0.5312, 0.7188, 0.5625, 0.6875, 0.5625, 0.6875, 0.5, 0.7188, 0.5, 0.7188, 0.5312, 0.6875, 0.5312, 0.7188, 0.5, 0.75, 0.5, 0.75, 0.5312, 0.7188, 0.5312, 0.625, 0.5312, 0.6562, 0.5312, 0.6562, 0.5625, 0.625, 0.5625, 0.625, 0.5, 0.6562, 0.5, 0.6562, 0.5312, 0.625, 0.5312, 0.6875, 0.5, 0.6875, 0.5312, 0.6875, 0.5312, 0.6875, 0.5, 0.625, 0.5938, 0.6562, 0.5938, 0.6562, 0.625, 0.625, 0.625, 0.625, 0.5625, 0.6562, 0.5625, 0.6562, 0.5938, 0.625, 0.5938, 0.6562, 0.5625, 0.6875, 0.5625, 0.6875, 0.5938, 0.6562, 0.5938, 0.8125, 0.5312, 0.8438, 0.5312, 0.8438, 0.5625, 0.8125, 0.5625, 0.8125, 0.5, 0.8438, 0.5, 0.8438, 0.5312, 0.8125, 0.5312, 0.8438, 0.5, 0.875, 0.5, 0.875, 0.5312, 0.8438, 0.5312, 0.75, 0.5312, 0.7812, 0.5312, 0.7812, 0.5625, 0.75, 0.5625, 0.75, 0.5, 0.7812, 0.5, 0.7812, 0.5312, 0.75, 0.5312, 0.7812, 0.5, 0.8125, 0.5, 0.8125, 0.5312, 0.7812, 0.5312, 0.75, 0.5938, 0.7812, 0.5938, 0.7812, 0.625, 0.75, 0.625, 0.75, 0.5625, 0.7812, 0.5625, 0.7812, 0.5938, 0.75, 0.5938, 0.7812, 0.5625, 0.8125, 0.5625, 0.8125, 0.5938, 0.7812, 0.5938, 0.8125, 0.5938, 0.8438, 0.5938, 0.8438, 0.625, 0.8125, 0.625, 0.8125, 0.5625, 0.8438, 0.5625, 0.8438, 0.5938, 0.8125, 0.5938, 0.8438, 0.5625, 0.875, 0.5625, 0.875, 0.5938, 0.8438, 0.5938, 0.6875, 0.5938, 0.7188, 0.5938, 0.7188, 0.625, 0.6875, 0.625, 0.6875, 0.5625, 0.7188, 0.5625, 0.7188, 0.5938, 0.6875, 0.5938, 0.7188, 0.5625, 0.75, 0.5625, 0.75, 0.5938, 0.7188, 0.5938, 0.6875, 0.7188, 0.7188, 0.7188, 0.7188, 0.75, 0.6875, 0.75, 0.6875, 0.6875, 0.7188, 0.6875, 0.7188, 0.7188, 0.6875, 0.7188, 0.7188, 0.6875, 0.75, 0.6875, 0.75, 0.7188, 0.7188, 0.7188, 0.8125, 0.7188, 0.8438, 0.7188, 0.8438, 0.75, 0.8125, 0.75, 0.8125, 0.6875, 0.8438, 0.6875, 0.8438, 0.7188, 0.8125, 0.7188, 0.8438, 0.6875, 0.875, 0.6875, 0.875, 0.7188, 0.8438, 0.7188, 0.2188, 0.7188, 0.25, 0.7188, 0.25, 0.75, 0.2188, 0.75, 0.2188, 0.5938, 0.25, 0.5938, 0.25, 0.625, 0.2188, 0.625, 0.3438, 0.5938, 0.375, 0.5938, 0.375, 0.625, 0.3438, 0.625, 0.2812, 0.5938, 0.3125, 0.5938, 0.3125, 0.625, 0.2812, 0.625, 0.2812, 0.5312, 0.3125, 0.5312, 0.3125, 0.5625, 0.2812, 0.5625, 0.3438, 0.5312, 0.375, 0.5312, 0.375, 0.5625, 0.3438, 0.5625, 0.1562, 0.5938, 0.1875, 0.5938, 0.1875, 0.625, 0.1562, 0.625, 0.1562, 0.5312, 0.1875, 0.5312, 0.1875, 0.5625, 0.1562, 0.5625, 0.2188, 0.5312, 0.25, 0.5312, 0.25, 0.5625, 0.2188, 0.5625, 0.1562, 0.7188, 0.1875, 0.7188, 0.1875, 0.75, 0.1562, 0.75, 0.1562, 0.6562, 0.1875, 0.6562, 0.1875, 0.6875, 0.1562, 0.6875, 0.2188, 0.6562, 0.25, 0.6562, 0.25, 0.6875, 0.2188, 0.6875, 0.2812, 0.7188, 0.3125, 0.7188, 0.3125, 0.75, 0.2812, 0.75, 0.2812, 0.6562, 0.3125, 0.6562, 0.3125, 0.6875, 0.2812, 0.6875, 0.3438, 0.6562, 0.375, 0.6562, 0.375, 0.6875, 0.3438, 0.6875, 0.3125, 0.6562, 0.3438, 0.6562, 0.3438, 0.6875, 0.3125, 0.6875, 0.3125, 0.625, 0.3438, 0.625, 0.3438, 0.6562, 0.3125, 0.6562, 0.3438, 0.625, 0.375, 0.625, 0.375, 0.6562, 0.3438, 0.6562, 0.25, 0.6562, 0.2812, 0.6562, 0.2812, 0.6875, 0.25, 0.6875, 0.25, 0.625, 0.2812, 0.625, 0.2812, 0.6562, 0.25, 0.6562, 0.2812, 0.625, 0.3125, 0.625, 0.3125, 0.6562, 0.2812, 0.6562, 0.25, 0.7188, 0.2812, 0.7188, 0.2812, 0.75, 0.25, 0.75, 0.25, 0.6875, 0.2812, 0.6875, 0.2812, 0.7188, 0.25, 0.7188, 0.2812, 0.6875, 0.3125, 0.6875, 0.3125, 0.7188, 0.2812, 0.7188, 0.1875, 0.6562, 0.2188, 0.6562, 0.2188, 0.6875, 0.1875, 0.6875, 0.1875, 0.625, 0.2188, 0.625, 0.2188, 0.6562, 0.1875, 0.6562, 0.2188, 0.625, 0.25, 0.625, 0.25, 0.6562, 0.2188, 0.6562, 0.125, 0.6562, 0.1562, 0.6562, 0.1562, 0.6875, 0.125, 0.6875, 0.125, 0.625, 0.1562, 0.625, 0.1562, 0.6562, 0.125, 0.6562, 0.1562, 0.625, 0.1875, 0.625, 0.1875, 0.6562, 0.1562, 0.6562, 0.125, 0.7188, 0.1562, 0.7188, 0.1562, 0.75, 0.125, 0.75, 0.125, 0.6875, 0.1562, 0.6875, 0.1562, 0.7188, 0.125, 0.7188, 0.1562, 0.6875, 0.1875, 0.6875, 0.1875, 0.7188, 0.1562, 0.7188, 0.1875, 0.5312, 0.2188, 0.5312, 0.2188, 0.5625, 0.1875, 0.5625, 0.1875, 0.5, 0.2188, 0.5, 0.2188, 0.5312, 0.1875, 0.5312, 0.2188, 0.5, 0.25, 0.5, 0.25, 0.5312, 0.2188, 0.5312, 0.125, 0.5312, 0.1562, 0.5312, 0.1562, 0.5625, 0.125, 0.5625, 0.125, 0.5, 0.1562, 0.5, 0.1562, 0.5312, 0.125, 0.5312, 0.1562, 0.5, 0.1875, 0.5, 0.1875, 0.5312, 0.1562, 0.5312, 0.125, 0.5938, 0.1562, 0.5938, 0.1562, 0.625, 0.125, 0.625, 0.125, 0.5625, 0.1562, 0.5625, 0.1562, 0.5938, 0.125, 0.5938, 0.1562, 0.5625, 0.1875, 0.5625, 0.1875, 0.5938, 0.1562, 0.5938, 0.3125, 0.5312, 0.3438, 0.5312, 0.3438, 0.5625, 0.3125, 0.5625, 0.3125, 0.5, 0.3438, 0.5, 0.3438, 0.5312, 0.3125, 0.5312, 0.3438, 0.5, 0.375, 0.5, 0.375, 0.5312, 0.3438, 0.5312, 0.25, 0.5312, 0.2812, 0.5312, 0.2812, 0.5625, 0.25, 0.5625, 0.25, 0.5, 0.2812, 0.5, 0.2812, 0.5312, 0.25, 0.5312, 0.2812, 0.5, 0.3125, 0.5, 0.3125, 0.5312, 0.2812, 0.5312, 0.25, 0.5938, 0.2812, 0.5938, 0.2812, 0.625, 0.25, 0.625, 0.25, 0.5625, 0.2812, 0.5625, 0.2812, 0.5938, 0.25, 0.5938, 0.2812, 0.5625, 0.3125, 0.5625, 0.3125, 0.5938, 0.2812, 0.5938, 0.3125, 0.5938, 0.3438, 0.5938, 0.3438, 0.625, 0.3125, 0.625, 0.3125, 0.5625, 0.3438, 0.5625, 0.3438, 0.5938, 0.3125, 0.5938, 0.3438, 0.5625, 0.375, 0.5625, 0.375, 0.5938, 0.3438, 0.5938, 0.1875, 0.5938, 0.2188, 0.5938, 0.2188, 0.625, 0.1875, 0.625, 0.1875, 0.5625, 0.2188, 0.5625, 0.2188, 0.5938, 0.1875, 0.5938, 0.2188, 0.5625, 0.25, 0.5625, 0.25, 0.5938, 0.2188, 0.5938, 0.1875, 0.7188, 0.2188, 0.7188, 0.2188, 0.75, 0.1875, 0.75, 0.1875, 0.6875, 0.2188, 0.6875, 0.2188, 0.7188, 0.1875, 0.7188, 0.2188, 0.6875, 0.25, 0.6875, 0.25, 0.7188, 0.2188, 0.7188, 0.3125, 0.7188, 0.3438, 0.7188, 0.3438, 0.75, 0.3125, 0.75, 0.3125, 0.6875, 0.3438, 0.6875, 0.3438, 0.7188, 0.3125, 0.7188, 0.3438, 0.6875, 0.375, 0.6875, 0.375, 0.7188, 0.3438, 0.7188, 0.6562, 0.5, 0.6875, 0.5, 0.6875, 0.5312, 0.6562, 0.5312, 0.6875, 0.5312, 0.6562, 0.5312, 0.6562, 0.5312, 0.6875, 0.5312, 0.6562, 0.5312, 0.6562, 0.5, 0.6562, 0.5, 0.6562, 0.5312, 0.625, 0.4688, 0.625, 0.4375, 0.625, 0.4375, 0.625, 0.4688, 0.8438, 0.7188, 0.875, 0.7188, 0.875, 0.75, 0.8438, 0.75, 0.8438, 0.7188, 0.875, 0.7188, 0.875, 0.7188, 0.8438, 0.7188, 0.625, 1.0, 0.625, 0.9688, 0.625, 0.9688, 0.625, 1.0, 0.625, 0.03125, 0.625, 0.0, 0.625, 0.0, 0.625, 0.03125, 0.7812, 0.6562, 0.8125, 0.6562, 0.8125, 0.6875, 0.7812, 0.6875, 0.8125, 0.6562, 0.8125, 0.6875, 0.8125, 0.6875, 0.8125, 0.6562, 0.7812, 0.6875, 0.7812, 0.6562, 0.7812, 0.6562, 0.7812, 0.6875, 0.8125, 0.6875, 0.7812, 0.6875, 0.7812, 0.6875, 0.8125, 0.6875, 0.375, 0.875, 0.5, 0.875, 0.5, 1.0, 0.375, 1.0, 0.375, 0.75, 0.5, 0.75, 0.5, 0.875, 0.375, 0.875, 0.375, 0.625, 0.5, 0.625, 0.5, 0.75, 0.375, 0.75, 0.375, 0.5, 0.5, 0.5, 0.5, 0.625, 0.375, 0.625, 0.375, 0.375, 0.5, 0.375, 0.5, 0.5, 0.375, 0.5, 0.375, 0.25, 0.5, 0.25, 0.5, 0.375, 0.375, 0.375, 0.375, 0.125, 0.5, 0.125, 0.5, 0.25, 0.375, 0.25, 0.375, 0.0, 0.5, 0.0, 0.5, 0.125, 0.375, 0.125, 0.5, 0.0, 0.5, 0.125, 0.5, 0.125, 0.5, 0.0, 0.375, 0.5, 0.25, 0.5, 0.25, 0.5, 0.375, 0.5, 0.5, 0.875, 0.5, 1.0, 0.5, 1.0, 0.5, 0.875, 0.25, 0.75, 0.375, 0.75, 0.375, 0.75, 0.25, 0.75, 0.5, 0.375, 0.5, 0.5, 0.5, 0.5, 0.5, 0.375, 0.5, 0.75, 0.5, 0.875, 0.5, 0.875, 0.5, 0.75, 0.5, 0.25, 0.5, 0.375, 0.5, 0.375, 0.5, 0.25, 0.25, 0.5, 0.125, 0.5, 0.125, 0.5, 0.25, 0.5, 0.375, 0.875, 0.5, 0.875, 0.5, 1.0, 0.375, 1.0, 0.375, 0.75, 0.5, 0.75, 0.5, 0.875, 0.375, 0.875, 0.375, 0.625, 0.5, 0.625, 0.5, 0.75, 0.375, 0.75, 0.375, 0.5, 0.5, 0.5, 0.5, 0.625, 0.375, 0.625, 0.375, 0.375, 0.5, 0.375, 0.5, 0.5, 0.375, 0.5, 0.375, 0.25, 0.5, 0.25, 0.5, 0.375, 0.375, 0.375, 0.375, 0.125, 0.5, 0.125, 0.5, 0.25, 0.375, 0.25, 0.375, 0.0, 0.5, 0.0, 0.5, 0.125, 0.375, 0.125, 0.375, 0.75, 0.375, 0.625, 0.375, 0.625, 0.375, 0.75, 0.125, 0.5, 0.125, 0.625, 0.125, 0.625, 0.125, 0.5, 0.5, 0.625, 0.5, 0.75, 0.5, 0.75, 0.5, 0.625, 0.5, 0.125, 0.5, 0.25, 0.5, 0.25, 0.5, 0.125, 0.375, 0.625, 0.375, 0.5, 0.375, 0.5, 0.375, 0.625, 0.125, 0.75, 0.25, 0.75, 0.25, 0.75, 0.125, 0.75, 0.125, 0.625, 0.125, 0.75, 0.125, 0.75, 0.125, 0.625, 0.5, 0.5, 0.5, 0.625, 0.5, 0.625, 0.5, 0.5, 0.375, 0.875, 0.5, 0.875, 0.5, 1.0, 0.375, 1.0, 0.375, 0.75, 0.5, 0.75, 0.5, 0.875, 0.375, 0.875, 0.375, 0.625, 0.5, 0.625, 0.5, 0.75, 0.375, 0.75, 0.375, 0.5, 0.5, 0.5, 0.5, 0.625, 0.375, 0.625, 0.375, 0.375, 0.5, 0.375, 0.5, 0.5, 0.375, 0.5, 0.375, 0.25, 0.5, 0.25, 0.5, 0.375, 0.375, 0.375, 0.375, 0.125, 0.5, 0.125, 0.5, 0.25, 0.375, 0.25, 0.375, 0.0, 0.5, 0.0, 0.5, 0.125, 0.375, 0.125, 0.375, 0.75, 0.375, 0.625, 0.375, 0.625, 0.375, 0.75, 0.125, 0.5, 0.125, 0.625, 0.125, 0.625, 0.125, 0.5, 0.5, 0.625, 0.5, 0.75, 0.5, 0.75, 0.5, 0.625, 0.5, 0.125, 0.5, 0.25, 0.5, 0.25, 0.5, 0.125, 0.375, 0.625, 0.375, 0.5, 0.375, 0.5, 0.375, 0.625, 0.125, 0.75, 0.25, 0.75, 0.25, 0.75, 0.125, 0.75, 0.125, 0.625, 0.125, 0.75, 0.125, 0.75, 0.125, 0.625, 0.5, 0.5, 0.5, 0.625, 0.5, 0.625, 0.5, 0.5, 0.375, 0.875, 0.5, 0.875, 0.5, 1.0, 0.375, 1.0, 0.375, 0.75, 0.5, 0.75, 0.5, 0.875, 0.375, 0.875, 0.375, 0.625, 0.5, 0.625, 0.5, 0.75, 0.375, 0.75, 0.375, 0.5, 0.5, 0.5, 0.5, 0.625, 0.375, 0.625, 0.375, 0.375, 0.5, 0.375, 0.5, 0.5, 0.375, 0.5, 0.375, 0.25, 0.5, 0.25, 0.5, 0.375, 0.375, 0.375, 0.375, 0.125, 0.5, 0.125, 0.5, 0.25, 0.375, 0.25, 0.375, 0.0, 0.5, 0.0, 0.5, 0.125, 0.375, 0.125, 0.375, 0.875, 0.5, 0.875, 0.5, 1.0, 0.375, 1.0, 0.375, 0.75, 0.5, 0.75, 0.5, 0.875, 0.375, 0.875, 0.375, 0.625, 0.5, 0.625, 0.5, 0.75, 0.375, 0.75, 0.375, 0.5, 0.5, 0.5, 0.5, 0.625, 0.375, 0.625, 0.375, 0.375, 0.5, 0.375, 0.5, 0.5, 0.375, 0.5, 0.375, 0.25, 0.5, 0.25, 0.5, 0.375, 0.375, 0.375, 0.375, 0.125, 0.5, 0.125, 0.5, 0.25, 0.375, 0.25, 0.375, 0.0, 0.5, 0.0, 0.5, 0.125, 0.375, 0.125, 0.5, 0.625, 0.5, 0.75, 0.5, 0.75, 0.5, 0.625, 0.25, 0.75, 0.375, 0.75, 0.375, 0.75, 0.25, 0.75, 0.5, 0.5, 0.5, 0.625, 0.5, 0.625, 0.5, 0.5, 0.125, 0.75, 0.25, 0.75, 0.25, 0.75, 0.125, 0.75, 0.5, 0.625, 0.5, 0.75, 0.5, 0.75, 0.5, 0.625, 0.125, 0.5, 0.125, 0.625, 0.125, 0.625, 0.125, 0.5, 0.25, 0.75, 0.375, 0.75, 0.375, 0.75, 0.25, 0.75, 0.5, 0.5, 0.5, 0.625, 0.5, 0.625, 0.5, 0.5, 0.5, 0.375, 0.5, 0.5, 0.5, 0.5, 0.5, 0.375, 0.125, 0.625, 0.125, 0.75, 0.125, 0.75, 0.125, 0.625, 0.125, 0.5, 0.125, 0.625, 0.125, 0.625, 0.125, 0.5, 0.5, 0.25, 0.5, 0.375, 0.5, 0.375, 0.5, 0.25, 0.5, 0.375, 0.5, 0.5, 0.5, 0.5, 0.5, 0.375, 0.125, 0.625, 0.125, 0.75, 0.125, 0.75, 0.125, 0.625, 0.375, 0.5, 0.25, 0.5, 0.25, 0.5, 0.375, 0.5, 0.5, 0.25, 0.5, 0.375, 0.5, 0.375, 0.5, 0.25])
me_cube_001.materials.append(mat_bones)
me_cube_001.materials.append(mat_meat)
me_cube_001.use_remesh_fix_poles = True
me_cube_001.use_remesh_preserve_attributes = False
me_cube_001.use_mirror_vertex_groups = False
me_cube_001.update()

# ---- objects
ob_cube_001 = bpy.data.objects.new('Cube.001', me_cube_001)

# ---- transforms, parenting, visibility, modifiers, constraints
ob_cube_001.location = (0.0, 0.0, 0.0)
ob_cube_001.rotation_euler = (-0.0, 3.142, -0.0)
ob_cube_001.scale = (0.05281, 0.05281, 0.05281)
ob_cube_001.lineart.crease_threshold = 0.0

# ---- collection membership
col_collection.objects.link(ob_cube_001)

# ---- scene / render settings (as saved in the file)
scene.frame_start = 1; scene.frame_end = 250; scene.frame_set(1)
scene.render.engine = 'BLENDER_EEVEE_NEXT'
scene.cycles.use_denoising = False
scene.cycles.samples = 128
scene.cycles.sampling_pattern = 'TABULATED_SOBOL'
scene.cycles.use_adaptive_sampling = False
scene.cycles.use_light_tree = False
scene.view_settings.view_transform = 'Filmic'
bpy.context.view_layer.update()

# ---- added for rendering (the .blend has no active camera and no usable light): camera, sun
cam_auto = bpy.data.cameras.new('AutoCamera')
cam_auto.lens = 50.0
cam_auto.sensor_width = 36.0
cam_auto.clip_end = 1000.0
ob_auto_camera = bpy.data.objects.new('AutoCamera', cam_auto)
scene.collection.objects.link(ob_auto_camera)
ob_auto_camera.location = (0.92854, -1.131, 0.781123)
ob_auto_camera.rotation_euler = (1.09748, -7.21219e-08, 0.694738)
scene.camera = ob_auto_camera
light_auto_sun = bpy.data.lights.new('AutoSun', 'SUN')
light_auto_sun.energy = 3.0
light_auto_sun.angle = 0.0523599
ob_auto_sun = bpy.data.objects.new('AutoSun', light_auto_sun)
scene.collection.objects.link(ob_auto_sun)
ob_auto_sun.rotation_euler = (0.872665, 0.174533, 0.523599)
bpy.context.view_layer.update()
